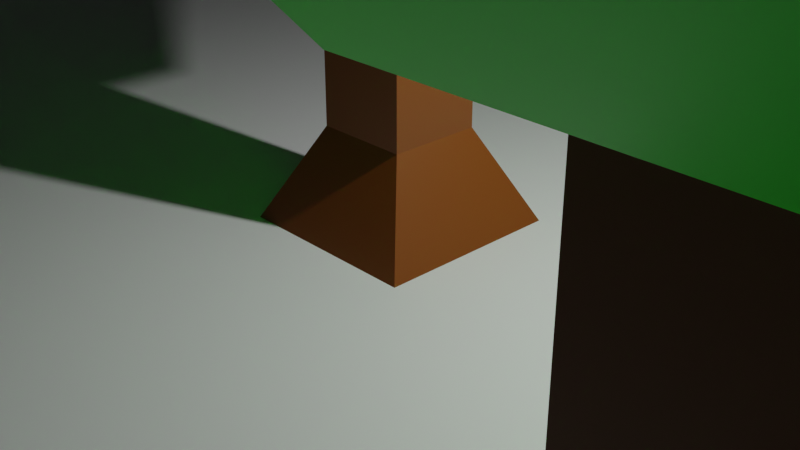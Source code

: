 # Source: level-3.blend  (saved by Blender 3.5.10; exported with 4.5.12 LTS)
import bpy
from mathutils import Matrix  # noqa: F401  (used for matrix-valued properties, if any)

bpy.ops.wm.read_factory_settings(use_empty=True)
scene = bpy.context.scene
scene.name = 'Scene'

# ---- collections
col_collection = bpy.data.collections.new('Collection'); scene.collection.children.link(col_collection)

# ---- materials (node trees are filled in below, after node groups)
mat_material = bpy.data.materials.new('Material')
mat_material.alpha_threshold = 0.0
mat_material.use_transparent_shadow = False
mat_material.roughness = 0.5
mat_material.line_color = (0.0, 0.0, 0.0, 1.0)
mat_tree = bpy.data.materials.new('tree')
mat_tree.use_transparent_shadow = False
mat_material_001 = bpy.data.materials.new('Material.001')
mat_material_001.use_transparent_shadow = False
mat_tree_001 = bpy.data.materials.new('tree.001')
mat_tree_001.use_transparent_shadow = False
mat_material_002 = bpy.data.materials.new('Material.002')
mat_material_002.use_transparent_shadow = False

# ---- material node trees
mat_material.use_nodes = True; mat_material.node_tree.nodes.clear()
_N = mat_material.node_tree.nodes; _L = mat_material.node_tree.links
n0 = _N.new('ShaderNodeOutputMaterial'); n0.name = 'Material Output'; n0.location = (300, 300)
n1 = _N.new('ShaderNodeBsdfPrincipled'); n1.name = 'Principled BSDF'; n1.location = (10, 300)
n1.distribution = 'GGX'
n1.subsurface_method = 'RANDOM_WALK_SKIN'
n1.inputs[3].default_value = 1.45
n1.inputs[27].default_value = (0.0, 0.0, 0.0, 1.0)
n1.inputs[28].default_value = 1.0
_L.new(n1.outputs[0], n0.inputs[0])
n0.is_active_output = True
mat_tree.use_nodes = True; mat_tree.node_tree.nodes.clear()
_N = mat_tree.node_tree.nodes; _L = mat_tree.node_tree.links
n0 = _N.new('ShaderNodeBsdfPrincipled'); n0.name = 'Principled BSDF'; n0.location = (10, 300)
n0.distribution = 'GGX'
n0.subsurface_method = 'RANDOM_WALK_SKIN'
n0.inputs[0].default_value = (0.2, 0.05, 0.0, 1.0)
n0.inputs[3].default_value = 1.45
n0.inputs[27].default_value = (0.0, 0.0, 0.0, 1.0)
n0.inputs[28].default_value = 1.0
n1 = _N.new('ShaderNodeOutputMaterial'); n1.name = 'Material Output'; n1.location = (300, 300)
_L.new(n0.outputs[0], n1.inputs[0])
n1.is_active_output = True
mat_material_001.use_nodes = True; mat_material_001.node_tree.nodes.clear()
_N = mat_material_001.node_tree.nodes; _L = mat_material_001.node_tree.links
n0 = _N.new('ShaderNodeBsdfPrincipled'); n0.name = 'Principled BSDF'; n0.location = (10, 300)
n0.distribution = 'GGX'
n0.subsurface_method = 'RANDOM_WALK_SKIN'
n0.inputs[0].default_value = (0.0, 1.0, 8.018e-05, 1.0)
n0.inputs[3].default_value = 1.45
n0.inputs[27].default_value = (0.0, 0.0, 0.0, 1.0)
n0.inputs[28].default_value = 1.0
n1 = _N.new('ShaderNodeOutputMaterial'); n1.name = 'Material Output'; n1.location = (300, 300)
_L.new(n0.outputs[0], n1.inputs[0])
n1.is_active_output = True
mat_tree_001.use_nodes = True; mat_tree_001.node_tree.nodes.clear()
_N = mat_tree_001.node_tree.nodes; _L = mat_tree_001.node_tree.links
n0 = _N.new('ShaderNodeBsdfPrincipled'); n0.name = 'Principled BSDF'; n0.location = (10, 300)
n0.distribution = 'GGX'
n0.subsurface_method = 'RANDOM_WALK_SKIN'
n0.inputs[0].default_value = (0.2, 0.05, 0.0, 1.0)
n0.inputs[3].default_value = 1.45
n0.inputs[27].default_value = (0.0, 0.0, 0.0, 1.0)
n0.inputs[28].default_value = 1.0
n1 = _N.new('ShaderNodeOutputMaterial'); n1.name = 'Material Output'; n1.location = (300, 300)
_L.new(n0.outputs[0], n1.inputs[0])
n1.is_active_output = True
mat_material_002.use_nodes = True; mat_material_002.node_tree.nodes.clear()
_N = mat_material_002.node_tree.nodes; _L = mat_material_002.node_tree.links
n0 = _N.new('ShaderNodeBsdfPrincipled'); n0.name = 'Principled BSDF'; n0.location = (10, 300)
n0.distribution = 'GGX'
n0.subsurface_method = 'RANDOM_WALK_SKIN'
n0.inputs[0].default_value = (0.0, 1.0, 8.018e-05, 1.0)
n0.inputs[3].default_value = 1.45
n0.inputs[27].default_value = (0.0, 0.0, 0.0, 1.0)
n0.inputs[28].default_value = 1.0
n1 = _N.new('ShaderNodeOutputMaterial'); n1.name = 'Material Output'; n1.location = (300, 300)
_L.new(n0.outputs[0], n1.inputs[0])
n1.is_active_output = True

# ---- world
world_world = bpy.data.worlds.new('World'); scene.world = world_world
world_world.use_nodes = True; world_world.node_tree.nodes.clear()
_N = world_world.node_tree.nodes; _L = world_world.node_tree.links
n0 = _N.new('ShaderNodeOutputWorld'); n0.name = 'World Output'; n0.location = (300, 300)
n1 = _N.new('ShaderNodeBackground'); n1.name = 'Background'; n1.location = (10, 300)
n1.inputs[0].default_value = (0.05088, 0.05088, 0.05088, 1.0)
_L.new(n1.outputs[0], n0.inputs[0])
n0.is_active_output = True
world_world.color = (0.05088, 0.05088, 0.05088)
world_world.use_sun_shadow = False
world_world.sun_shadow_jitter_overblur = 0.0

# ---- cameras
cam_camera = bpy.data.cameras.new('Camera')
cam_camera.clip_end = 100.0
cam_camera.ortho_scale = 7.314

# ---- lights
light_light = bpy.data.lights.new('Light', 'POINT')
light_light.transmission_factor = 0.0
light_light.energy = 1000.0
light_light.shadow_soft_size = 0.1
light_light.shadow_maximum_resolution = 0.006
light_light.use_absolute_resolution = True

# ---- meshes
me_cube = bpy.data.meshes.new('Cube')
me_cube.from_pydata([(0.5, 1.0, 0.5), (0.5, 0.5, 1.0), (1.0, 0.5, 0.5), (0.5, 0.5, -1.0), (0.5, 1.0, -0.5), (1.0, 0.5, -0.5), (1.0, -0.5, 0.5), (0.5, -0.5, 1.0), (0.5, -1.0, 0.5), (1.0, -0.5, -0.5), (0.5, -1.0, -0.5), (0.5, -0.5, -1.0), (-0.5, 1.0, 0.5), (-1.0, 0.5, 0.5), (-0.5, 0.5, 1.0), (-1.0, 0.5, -0.5), (-0.5, 1.0, -0.5), (-0.5, 0.5, -1.0), (-1.0, -0.5, 0.5), (-0.5, -1.0, 0.5), (-0.5, -0.5, 1.0), (-0.5, -0.5, -1.0), (-0.5, -1.0, -0.5), (-1.0, -0.5, -0.5)], [], [(17, 3, 11, 21), (23, 18, 13, 15), (10, 8, 19, 22), (1, 14, 20, 7), (5, 2, 6, 9), (0, 1, 2), (3, 4, 5), (6, 7, 8), (9, 10, 11), (12, 13, 14), (15, 16, 17), (18, 19, 20), (21, 22, 23), (17, 21, 23, 15), (3, 17, 16, 4), (2, 5, 4, 0), (22, 19, 18, 23), (8, 10, 9, 6), (12, 16, 15, 13), (7, 20, 19, 8), (1, 7, 6, 2), (21, 11, 10, 22), (20, 14, 13, 18), (14, 1, 0, 12), (11, 3, 5, 9), (16, 12, 0, 4)])
_uv = me_cube.uv_layers.new(name='UVMap')
_uv.uv.foreach_set('vector', [0.1875, 0.5625, 0.3125, 0.5625, 0.3125, 0.6875, 0.1875, 0.6875, 0.4375, 0.0625, 0.5625, 0.0625, 0.5625, 0.1875, 0.4375, 0.1875, 0.4375, 0.8125, 0.5625, 0.8125, 0.5625, 0.9375, 0.4375, 0.9375, 0.6875, 0.5625, 0.8125, 0.5625, 0.8125, 0.6875, 0.6875, 0.6875, 0.4375, 0.5625, 0.5625, 0.5625, 0.5625, 0.6875, 0.4375, 0.6875, 0.5625, 0.4375, 0.625, 0.4375, 0.5625, 0.5, 0.3125, 0.5625, 0.3125, 0.5, 0.375, 0.5625, 0.5625, 0.75, 0.625, 0.8125, 0.5625, 0.8125, 0.375, 0.6875, 0.3125, 0.75, 0.3125, 0.6875, 0.5625, 0.25, 0.5625, 0.1875, 0.625, 0.1875, 0.125, 0.5625, 0.1875, 0.5, 0.1875, 0.5625, 0.5625, 0.0625, 0.5625, 0.0, 0.625, 0.0625, 0.1875, 0.6875, 0.1875, 0.75, 0.125, 0.6875, 0.1875, 0.5625, 0.1875, 0.6875, 0.125, 0.6875, 0.125, 0.5625, 0.3125, 0.5625, 0.1875, 0.5625, 0.1875, 0.5, 0.3125, 0.5, 0.5625, 0.5625, 0.4375, 0.5625, 0.4375, 0.4375, 0.5625, 0.4375, 0.4375, 0.0, 0.5625, 0.0, 0.5625, 0.0625, 0.4375, 0.0625, 0.5625, 0.8125, 0.4375, 0.8125, 0.4375, 0.6875, 0.5625, 0.6875, 0.5625, 0.3125, 0.4375, 0.3125, 0.4375, 0.1875, 0.5625, 0.1875, 0.625, 0.8125, 0.625, 0.9375, 0.5625, 0.9375, 0.5625, 0.8125, 0.6875, 0.5625, 0.6875, 0.6875, 0.5625, 0.6875, 0.5625, 0.5625, 0.1875, 0.6875, 0.3125, 0.6875, 0.3125, 0.75, 0.1875, 0.75, 0.625, 0.0625, 0.625, 0.1875, 0.5625, 0.1875, 0.5625, 0.0625, 0.625, 0.3125, 0.625, 0.4375, 0.5625, 0.4375, 0.5625, 0.3125, 0.3125, 0.6875, 0.3125, 0.5625, 0.4375, 0.5625, 0.4375, 0.6875, 0.4375, 0.3125, 0.5625, 0.3125, 0.5625, 0.4375, 0.4375, 0.4375])
me_cube.materials.append(mat_material)
me_cube.use_mirror_vertex_groups = False
me_cube.update()
me_cube_001 = bpy.data.meshes.new('Cube.001')
me_cube_001.from_pydata([(-1.0, -1.0, -0.3333), (-1.0, -1.0, 1.667), (-1.0, 1.0, -0.3333), (-1.0, 1.0, 1.667), (1.0, -1.0, -0.3333), (1.0, -1.0, 1.667), (1.0, 1.0, -0.3333), (1.0, 1.0, 1.667), (-2.0, -2.0, -1.0), (-2.0, 2.0, -1.0), (2.0, -2.0, -1.0), (2.0, 2.0, -1.0), (-2.0, -2.0, 1.667), (-2.0, -4.0, 2.333), (-4.0, -2.0, 2.333), (-2.0, -4.0, 3.667), (-2.0, -2.0, 4.333), (-4.0, -2.0, 3.667), (-2.0, 2.0, 1.667), (-4.0, 2.0, 2.333), (-2.0, 4.0, 2.333), (-2.0, 2.0, 4.333), (-2.0, 4.0, 3.667), (-4.0, 2.0, 3.667), (2.0, -2.0, 1.667), (4.0, -2.0, 2.333), (2.0, -4.0, 2.333), (2.0, -2.0, 4.333), (2.0, -4.0, 3.667), (4.0, -2.0, 3.667), (2.0, 2.0, 1.667), (2.0, 4.0, 2.333), (4.0, 2.0, 2.333), (2.0, 2.0, 4.333), (4.0, 2.0, 3.667), (2.0, 4.0, 3.667)], [], [(0, 1, 3, 2), (2, 3, 7, 6), (6, 7, 5, 4), (4, 5, 1, 0), (4, 0, 8, 10), (7, 3, 1, 5), (9, 11, 10, 8), (2, 6, 11, 9), (0, 2, 9, 8), (6, 4, 10, 11), (26, 28, 15, 13), (32, 34, 29, 25), (33, 21, 16, 27), (14, 17, 23, 19), (20, 22, 35, 31), (12, 13, 14), (15, 16, 17), (18, 19, 20), (21, 22, 23), (24, 25, 26), (27, 28, 29), (30, 31, 32), (33, 34, 35), (18, 12, 14, 19), (13, 15, 17, 14), (16, 21, 23, 17), (22, 20, 19, 23), (30, 18, 20, 31), (21, 33, 35, 22), (34, 32, 31, 35), (24, 30, 32, 25), (33, 27, 29, 34), (28, 26, 25, 29), (12, 24, 26, 13), (27, 16, 15, 28), (18, 30, 24, 12)])
me_cube_001.polygons.foreach_set('material_index', [0, 0, 0, 0, 0, 0, 0, 0, 0, 0, 1, 1, 1, 1, 1, 1, 1, 1, 1, 1, 1, 1, 1, 1, 1, 1, 1, 1, 1, 1, 1, 1, 1, 1, 1, 1])
_uv = me_cube_001.uv_layers.new(name='UVMap')
_uv.uv.foreach_set('vector', [0.375, 0.0, 0.625, 0.0, 0.625, 0.25, 0.375, 0.25, 0.375, 0.25, 0.625, 0.25, 0.625, 0.5, 0.375, 0.5, 0.375, 0.5, 0.625, 0.5, 0.625, 0.75, 0.375, 0.75, 0.375, 0.75, 0.625, 0.75, 0.625, 1.0, 0.375, 1.0, 0.375, 0.75, 0.375, 1.0, 0.375, 1.0, 0.375, 0.75, 0.625, 0.5, 0.875, 0.5, 0.875, 0.75, 0.625, 0.75, 0.125, 0.5, 0.375, 0.5, 0.375, 0.75, 0.125, 0.75, 0.375, 0.25, 0.375, 0.5, 0.375, 0.5, 0.375, 0.25, 0.375, 0.0, 0.375, 0.25, 0.375, 0.25, 0.375, 0.0, 0.375, 0.5, 0.375, 0.75, 0.375, 0.75, 0.375, 0.5, 0.4375, 0.8125, 0.5625, 0.8125, 0.5625, 0.9375, 0.4375, 0.9375, 0.4375, 0.5625, 0.5625, 0.5625, 0.5625, 0.6875, 0.4375, 0.6875, 0.6875, 0.5625, 0.8125, 0.5625, 0.8125, 0.6875, 0.6875, 0.6875, 0.4375, 0.0625, 0.5625, 0.0625, 0.5625, 0.1875, 0.4375, 0.1875, 0.4375, 0.3125, 0.5625, 0.3125, 0.5625, 0.4375, 0.4375, 0.4375, 0.1875, 0.6875, 0.1875, 0.75, 0.125, 0.6875, 0.5625, 0.0, 0.625, 0.0625, 0.5625, 0.0625, 0.1875, 0.5625, 0.125, 0.5625, 0.1875, 0.5, 0.625, 0.1875, 0.5625, 0.25, 0.5625, 0.1875, 0.3125, 0.6875, 0.375, 0.6875, 0.3125, 0.75, 0.625, 0.8125, 0.5625, 0.8125, 0.5625, 0.75, 0.3125, 0.5625, 0.3125, 0.5, 0.375, 0.5625, 0.625, 0.4375, 0.5625, 0.5, 0.5625, 0.4375, 0.1875, 0.5625, 0.1875, 0.6875, 0.125, 0.6875, 0.125, 0.5625, 0.4375, 0.0, 0.5625, 0.0, 0.5625, 0.0625, 0.4375, 0.0625, 0.625, 0.0625, 0.625, 0.1875, 0.5625, 0.1875, 0.5625, 0.0625, 0.5625, 0.3125, 0.4375, 0.3125, 0.4375, 0.1875, 0.5625, 0.1875, 0.3125, 0.5625, 0.1875, 0.5625, 0.1875, 0.5, 0.3125, 0.5, 0.625, 0.3125, 0.625, 0.4375, 0.5625, 0.4375, 0.5625, 0.3125, 0.5625, 0.5625, 0.4375, 0.5625, 0.4375, 0.4375, 0.5625, 0.4375, 0.3125, 0.6875, 0.3125, 0.5625, 0.4375, 0.5625, 0.4375, 0.6875, 0.6875, 0.5625, 0.6875, 0.6875, 0.5625, 0.6875, 0.5625, 0.5625, 0.5625, 0.8125, 0.4375, 0.8125, 0.4375, 0.6875, 0.5625, 0.6875, 0.1875, 0.6875, 0.3125, 0.6875, 0.3125, 0.75, 0.1875, 0.75, 0.625, 0.8125, 0.625, 0.9375, 0.5625, 0.9375, 0.5625, 0.8125, 0.1875, 0.5625, 0.3125, 0.5625, 0.3125, 0.6875, 0.1875, 0.6875])
me_cube_001.materials.append(mat_tree)
me_cube_001.materials.append(mat_material_001)
me_cube_001.update()
me_cube_003 = bpy.data.meshes.new('Cube.003')
me_cube_003.from_pydata([(-1.0, -1.0, -0.3333), (-1.0, -1.0, 1.667), (-1.0, 1.0, -0.3333), (-1.0, 1.0, 1.667), (1.0, -1.0, -0.3333), (1.0, -1.0, 1.667), (1.0, 1.0, -0.3333), (1.0, 1.0, 1.667), (-2.0, -2.0, -1.0), (-2.0, 2.0, -1.0), (2.0, -2.0, -1.0), (2.0, 2.0, -1.0), (-2.0, -2.0, 1.667), (-2.0, -4.0, 2.333), (-4.0, -2.0, 2.333), (-2.0, -4.0, 3.667), (-2.0, -2.0, 4.333), (-4.0, -2.0, 3.667), (-2.0, 2.0, 1.667), (-4.0, 2.0, 2.333), (-2.0, 4.0, 2.333), (-2.0, 2.0, 4.333), (-2.0, 4.0, 3.667), (-4.0, 2.0, 3.667), (2.0, -2.0, 1.667), (4.0, -2.0, 2.333), (2.0, -4.0, 2.333), (2.0, -2.0, 4.333), (2.0, -4.0, 3.667), (4.0, -2.0, 3.667), (2.0, 2.0, 1.667), (2.0, 4.0, 2.333), (4.0, 2.0, 2.333), (2.0, 2.0, 4.333), (4.0, 2.0, 3.667), (2.0, 4.0, 3.667)], [], [(0, 1, 3, 2), (2, 3, 7, 6), (6, 7, 5, 4), (4, 5, 1, 0), (4, 0, 8, 10), (7, 3, 1, 5), (9, 11, 10, 8), (2, 6, 11, 9), (0, 2, 9, 8), (6, 4, 10, 11), (26, 28, 15, 13), (32, 34, 29, 25), (33, 21, 16, 27), (14, 17, 23, 19), (20, 22, 35, 31), (12, 13, 14), (15, 16, 17), (18, 19, 20), (21, 22, 23), (24, 25, 26), (27, 28, 29), (30, 31, 32), (33, 34, 35), (18, 12, 14, 19), (13, 15, 17, 14), (16, 21, 23, 17), (22, 20, 19, 23), (30, 18, 20, 31), (21, 33, 35, 22), (34, 32, 31, 35), (24, 30, 32, 25), (33, 27, 29, 34), (28, 26, 25, 29), (12, 24, 26, 13), (27, 16, 15, 28), (18, 30, 24, 12)])
me_cube_003.polygons.foreach_set('material_index', [0, 0, 0, 0, 0, 0, 0, 0, 0, 0, 1, 1, 1, 1, 1, 1, 1, 1, 1, 1, 1, 1, 1, 1, 1, 1, 1, 1, 1, 1, 1, 1, 1, 1, 1, 1])
_uv = me_cube_003.uv_layers.new(name='UVMap')
_uv.uv.foreach_set('vector', [0.375, 0.0, 0.625, 0.0, 0.625, 0.25, 0.375, 0.25, 0.375, 0.25, 0.625, 0.25, 0.625, 0.5, 0.375, 0.5, 0.375, 0.5, 0.625, 0.5, 0.625, 0.75, 0.375, 0.75, 0.375, 0.75, 0.625, 0.75, 0.625, 1.0, 0.375, 1.0, 0.375, 0.75, 0.375, 1.0, 0.375, 1.0, 0.375, 0.75, 0.625, 0.5, 0.875, 0.5, 0.875, 0.75, 0.625, 0.75, 0.125, 0.5, 0.375, 0.5, 0.375, 0.75, 0.125, 0.75, 0.375, 0.25, 0.375, 0.5, 0.375, 0.5, 0.375, 0.25, 0.375, 0.0, 0.375, 0.25, 0.375, 0.25, 0.375, 0.0, 0.375, 0.5, 0.375, 0.75, 0.375, 0.75, 0.375, 0.5, 0.4375, 0.8125, 0.5625, 0.8125, 0.5625, 0.9375, 0.4375, 0.9375, 0.4375, 0.5625, 0.5625, 0.5625, 0.5625, 0.6875, 0.4375, 0.6875, 0.6875, 0.5625, 0.8125, 0.5625, 0.8125, 0.6875, 0.6875, 0.6875, 0.4375, 0.0625, 0.5625, 0.0625, 0.5625, 0.1875, 0.4375, 0.1875, 0.4375, 0.3125, 0.5625, 0.3125, 0.5625, 0.4375, 0.4375, 0.4375, 0.1875, 0.6875, 0.1875, 0.75, 0.125, 0.6875, 0.5625, 0.0, 0.625, 0.0625, 0.5625, 0.0625, 0.1875, 0.5625, 0.125, 0.5625, 0.1875, 0.5, 0.625, 0.1875, 0.5625, 0.25, 0.5625, 0.1875, 0.3125, 0.6875, 0.375, 0.6875, 0.3125, 0.75, 0.625, 0.8125, 0.5625, 0.8125, 0.5625, 0.75, 0.3125, 0.5625, 0.3125, 0.5, 0.375, 0.5625, 0.625, 0.4375, 0.5625, 0.5, 0.5625, 0.4375, 0.1875, 0.5625, 0.1875, 0.6875, 0.125, 0.6875, 0.125, 0.5625, 0.4375, 0.0, 0.5625, 0.0, 0.5625, 0.0625, 0.4375, 0.0625, 0.625, 0.0625, 0.625, 0.1875, 0.5625, 0.1875, 0.5625, 0.0625, 0.5625, 0.3125, 0.4375, 0.3125, 0.4375, 0.1875, 0.5625, 0.1875, 0.3125, 0.5625, 0.1875, 0.5625, 0.1875, 0.5, 0.3125, 0.5, 0.625, 0.3125, 0.625, 0.4375, 0.5625, 0.4375, 0.5625, 0.3125, 0.5625, 0.5625, 0.4375, 0.5625, 0.4375, 0.4375, 0.5625, 0.4375, 0.3125, 0.6875, 0.3125, 0.5625, 0.4375, 0.5625, 0.4375, 0.6875, 0.6875, 0.5625, 0.6875, 0.6875, 0.5625, 0.6875, 0.5625, 0.5625, 0.5625, 0.8125, 0.4375, 0.8125, 0.4375, 0.6875, 0.5625, 0.6875, 0.1875, 0.6875, 0.3125, 0.6875, 0.3125, 0.75, 0.1875, 0.75, 0.625, 0.8125, 0.625, 0.9375, 0.5625, 0.9375, 0.5625, 0.8125, 0.1875, 0.5625, 0.3125, 0.5625, 0.3125, 0.6875, 0.1875, 0.6875])
me_cube_003.materials.append(mat_tree_001)
me_cube_003.materials.append(mat_material_002)
me_cube_003.update()

# ---- objects
ob_cube = bpy.data.objects.new('Cube', me_cube)
ob_light = bpy.data.objects.new('Light', light_light)
ob_camera = bpy.data.objects.new('Camera', cam_camera)
ob_cube_001 = bpy.data.objects.new('Cube.001', me_cube_001)
ob_cube_002 = bpy.data.objects.new('Cube.002', me_cube_003)

# ---- transforms, parenting, visibility, modifiers, constraints
ob_cube.location = (0.0, 0.0, 60.0)
ob_cube.scale = (60.0, 60.0, 60.0)
ob_cube.lock_rotations_4d = False
ob_cube.empty_display_type = 'ARROWS'
ob_cube.lineart.crease_threshold = 0.0
ob_light.location = (4.076, 1.005, 5.904)
ob_light.rotation_euler = (0.6503, 0.05522, 1.866)
ob_light.lock_rotations_4d = False
ob_light.empty_display_type = 'ARROWS'
ob_light.color = (0.0, 0.0, 0.0, 0.0)
ob_light.lineart.crease_threshold = 0.0
ob_camera.location = (7.359, -6.926, 4.958)
ob_camera.rotation_euler = (1.109, 0.0, 0.8149)
ob_camera.lock_rotations_4d = False
ob_camera.empty_display_type = 'ARROWS'
ob_camera.color = (0.0, 0.0, 0.0, 0.0)
ob_camera.display_type = 'WIRE'
ob_camera.lineart.crease_threshold = 0.0
ob_cube_001.location = (0.0, 0.0, 1.5)
ob_cube_001.scale = (0.5, 0.5, 1.5)
ob_cube_002.location = (6.0, -4.0, 1.5)
ob_cube_002.scale = (0.5, 0.5, 1.5)

# ---- collection membership
col_collection.objects.link(ob_cube)
col_collection.objects.link(ob_light)
col_collection.objects.link(ob_camera)
col_collection.objects.link(ob_cube_001)
col_collection.objects.link(ob_cube_002)

# ---- scene / render settings (as saved in the file)
scene.camera = ob_camera
scene.frame_start = 1; scene.frame_end = 250; scene.frame_set(1)
scene.render.engine = 'BLENDER_EEVEE_NEXT'
scene.cycles.sampling_pattern = 'TABULATED_SOBOL'
scene.view_settings.view_transform = 'Filmic'
bpy.context.view_layer.update()
